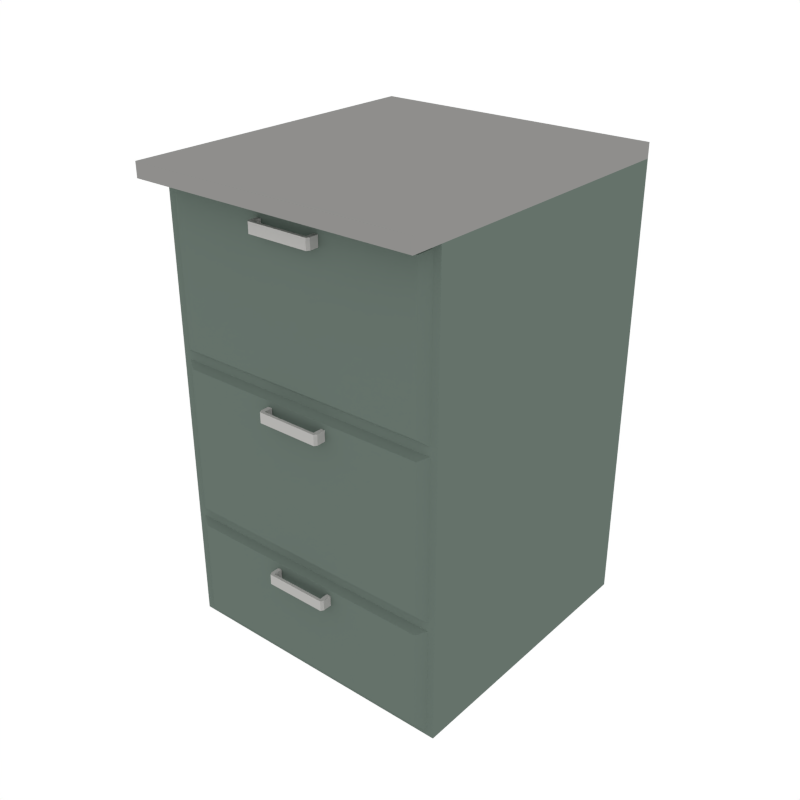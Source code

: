 # Source: Kitchen_3Drawers.blend  (saved by Blender 2.79.0; exported with 4.5.12 LTS)
import bpy
from mathutils import Matrix  # noqa: F401  (used for matrix-valued properties, if any)

bpy.ops.wm.read_factory_settings(use_empty=True)
scene = bpy.context.scene
scene.name = 'Scene'

# ---- collections
col_collection_1 = bpy.data.collections.new('Collection 1'); scene.collection.children.link(col_collection_1)

# ---- materials (node trees are filled in below, after node groups)
mat_kitchen = bpy.data.materials.new('Kitchen')
mat_kitchen.alpha_threshold = 0.0
mat_kitchen.diffuse_color = (0.1297, 0.1679, 0.1446, 1.0)
mat_kitchen.roughness = 0.5
mat_white = bpy.data.materials.new('White')
mat_white.alpha_threshold = 0.0
mat_white.diffuse_color = (0.448, 0.4433, 0.4294, 1.0)
mat_white.roughness = 0.5
mat_kitchentop = bpy.data.materials.new('KitchenTop')
mat_kitchentop.alpha_threshold = 0.0
mat_kitchentop.diffuse_color = (0.2738, 0.271, 0.2627, 1.0)
mat_kitchentop.roughness = 0.5

# ---- material node trees

# ---- world
world_world = bpy.data.worlds.new('World'); scene.world = world_world
world_world.color = (1.0, 1.0, 1.0)
world_world.use_sun_shadow = False
world_world.sun_shadow_jitter_overblur = 0.0
world_world.cycles.sampling_method = 'NONE'
world_world.cycles.sample_map_resolution = 256

# ---- meshes
me_cube_079 = bpy.data.meshes.new('Cube.079')
me_cube_079.from_pydata([(-0.5054, -0.5054, 0.0), (-0.5054, -0.5054, 0.411), (-0.5054, 0.5054, 0.0), (-0.5054, 0.5054, 0.411), (0.5054, -0.5054, 0.0), (0.5054, -0.5054, 0.411), (0.5054, 0.5054, 0.0), (0.5054, 0.5054, 0.411), (-0.4801, -0.5054, 0.01499), (-0.4801, -0.5054, 0.396), (0.4801, -0.5054, 0.396), (0.4801, -0.5054, 0.01499), (-0.4479, -0.5259, 0.03413), (-0.4479, -0.5259, 0.3769), (0.4479, -0.5259, 0.3769), (0.4479, -0.5259, 0.03413), (-0.114, -0.5126, 0.3205), (-0.114, -0.5126, 0.3567), (-0.09901, -0.5126, 0.3567), (-0.09901, -0.5126, 0.3205), (-0.114, -0.5562, 0.3205), (-0.114, -0.5562, 0.3567), (-0.09901, -0.5562, 0.3567), (-0.09901, -0.5562, 0.3205), (-0.1079, -0.5661, 0.3205), (-0.1079, -0.5661, 0.3567), (-0.09901, -0.5661, 0.3567), (-0.09901, -0.5661, 0.3205), (0.114, -0.5126, 0.3205), (0.114, -0.5126, 0.3567), (0.09901, -0.5126, 0.3567), (0.09901, -0.5126, 0.3205), (0.114, -0.5562, 0.3205), (0.114, -0.5562, 0.3567), (0.09901, -0.5562, 0.3567), (0.09901, -0.5562, 0.3205), (0.1079, -0.5661, 0.3205), (0.1079, -0.5661, 0.3567), (0.09901, -0.5661, 0.3567), (0.09901, -0.5661, 0.3205), (-0.5054, -0.5054, 0.992), (-0.5054, 0.5054, 0.992), (0.5054, -0.5054, 0.992), (0.5054, 0.5054, 0.992), (-0.4801, -0.5054, 0.426), (-0.4801, -0.5054, 0.977), (0.4801, -0.5054, 0.977), (0.4801, -0.5054, 0.426), (-0.4479, -0.5259, 0.4451), (-0.4479, -0.5259, 0.9579), (0.4479, -0.5259, 0.9579), (0.4479, -0.5259, 0.4451), (-0.114, -0.5126, 0.9015), (-0.114, -0.5126, 0.9377), (-0.09901, -0.5126, 0.9377), (-0.09901, -0.5126, 0.9015), (-0.114, -0.5562, 0.9015), (-0.114, -0.5562, 0.9377), (-0.09901, -0.5562, 0.9377), (-0.09901, -0.5562, 0.9015), (-0.1079, -0.5661, 0.9015), (-0.1079, -0.5661, 0.9377), (-0.09901, -0.5661, 0.9377), (-0.09901, -0.5661, 0.9015), (0.114, -0.5126, 0.9015), (0.114, -0.5126, 0.9377), (0.09901, -0.5126, 0.9377), (0.09901, -0.5126, 0.9015), (0.114, -0.5562, 0.9015), (0.114, -0.5562, 0.9377), (0.09901, -0.5562, 0.9377), (0.09901, -0.5562, 0.9015), (0.1079, -0.5661, 0.9015), (0.1079, -0.5661, 0.9377), (0.09901, -0.5661, 0.9377), (0.09901, -0.5661, 0.9015), (-0.5054, -0.5054, 1.575), (-0.5054, 0.5054, 1.575), (0.5054, -0.5054, 1.575), (0.5054, 0.5054, 1.575), (-0.4801, -0.5054, 1.007), (-0.4801, -0.5054, 1.558), (0.4801, -0.5054, 1.558), (0.4801, -0.5054, 1.007), (-0.4479, -0.5259, 1.026), (-0.4479, -0.5259, 1.539), (0.4479, -0.5259, 1.539), (0.4479, -0.5259, 1.026), (-0.114, -0.5126, 1.483), (-0.114, -0.5126, 1.519), (-0.09901, -0.5126, 1.519), (-0.09901, -0.5126, 1.483), (-0.114, -0.5562, 1.483), (-0.114, -0.5562, 1.519), (-0.09901, -0.5562, 1.519), (-0.09901, -0.5562, 1.483), (-0.1079, -0.5661, 1.483), (-0.1079, -0.5661, 1.519), (-0.09901, -0.5661, 1.519), (-0.09901, -0.5661, 1.483), (0.114, -0.5126, 1.483), (0.114, -0.5126, 1.519), (0.09901, -0.5126, 1.519), (0.09901, -0.5126, 1.483), (0.114, -0.5562, 1.483), (0.114, -0.5562, 1.519), (0.09901, -0.5562, 1.519), (0.09901, -0.5562, 1.483), (0.1079, -0.5661, 1.483), (0.1079, -0.5661, 1.519), (0.09901, -0.5661, 1.519), (0.09901, -0.5661, 1.483), (-0.5054, -0.5054, 1.625), (-0.5054, 0.5054, 1.625), (0.5054, 0.5054, 1.625), (0.5054, -0.5054, 1.625), (0.5054, -0.615, 1.575), (-0.5054, -0.615, 1.575), (0.5054, -0.615, 1.625), (-0.5054, -0.615, 1.625)], [], [(78, 79, 114, 115), (0, 1, 3, 2), (2, 3, 7, 6), (6, 7, 5, 4), (5, 1, 9, 10), (4, 5, 10, 11), (1, 0, 8, 9), (0, 4, 11, 8), (8, 11, 15, 12), (15, 14, 13, 12), (9, 8, 12, 13), (10, 9, 13, 14), (11, 10, 14, 15), (27, 26, 25, 24), (20, 23, 27, 24), (18, 17, 21, 22), (19, 18, 22, 23), (16, 19, 23, 20), (17, 16, 20, 21), (21, 20, 24, 25), (22, 21, 25, 26), (39, 27, 23, 35), (38, 26, 27, 39), (34, 22, 26, 38), (39, 36, 37, 38), (32, 36, 39, 35), (30, 34, 33, 29), (31, 35, 34, 30), (28, 32, 35, 31), (29, 33, 32, 28), (33, 37, 36, 32), (34, 38, 37, 33), (35, 23, 22, 34), (1, 40, 41, 3), (3, 41, 43, 7), (7, 43, 42, 5), (42, 40, 45, 46), (5, 42, 46, 47), (40, 1, 44, 45), (1, 5, 47, 44), (44, 47, 51, 48), (51, 50, 49, 48), (45, 44, 48, 49), (46, 45, 49, 50), (47, 46, 50, 51), (63, 62, 61, 60), (56, 59, 63, 60), (54, 53, 57, 58), (55, 54, 58, 59), (52, 55, 59, 56), (53, 52, 56, 57), (57, 56, 60, 61), (58, 57, 61, 62), (75, 63, 59, 71), (74, 62, 63, 75), (70, 58, 62, 74), (75, 72, 73, 74), (68, 72, 75, 71), (66, 70, 69, 65), (67, 71, 70, 66), (64, 68, 71, 67), (65, 69, 68, 64), (69, 73, 72, 68), (70, 74, 73, 69), (71, 59, 58, 70), (40, 76, 77, 41), (41, 77, 79, 43), (43, 79, 78, 42), (78, 76, 81, 82), (42, 78, 82, 83), (76, 40, 80, 81), (40, 42, 83, 80), (80, 83, 87, 84), (87, 86, 85, 84), (81, 80, 84, 85), (82, 81, 85, 86), (83, 82, 86, 87), (99, 98, 97, 96), (92, 95, 99, 96), (90, 89, 93, 94), (91, 90, 94, 95), (88, 91, 95, 92), (89, 88, 92, 93), (93, 92, 96, 97), (94, 93, 97, 98), (111, 99, 95, 107), (110, 98, 99, 111), (106, 94, 98, 110), (111, 108, 109, 110), (104, 108, 111, 107), (102, 106, 105, 101), (103, 107, 106, 102), (100, 104, 107, 103), (101, 105, 104, 100), (105, 109, 108, 104), (106, 110, 109, 105), (107, 95, 94, 106), (2, 6, 4, 0), (79, 77, 113, 114), (112, 115, 114, 113), (77, 76, 112, 113), (117, 116, 118, 119), (76, 78, 116, 117), (78, 115, 118, 116), (115, 112, 119, 118), (112, 76, 117, 119)])
me_cube_079.polygons.foreach_set('material_index', [2, 0, 0, 0, 0, 0, 0, 0, 0, 0, 0, 0, 0, 1, 1, 1, 1, 1, 1, 1, 1, 1, 1, 1, 1, 1, 1, 1, 1, 1, 1, 1, 1, 0, 0, 0, 0, 0, 0, 0, 0, 0, 0, 0, 0, 1, 1, 1, 1, 1, 1, 1, 1, 1, 1, 1, 1, 1, 1, 1, 1, 1, 1, 1, 1, 0, 0, 0, 0, 0, 0, 0, 0, 0, 0, 0, 0, 1, 1, 1, 1, 1, 1, 1, 1, 1, 1, 1, 1, 1, 1, 1, 1, 1, 1, 1, 1, 0, 2, 2, 2, 2, 0, 2, 2, 2])
me_cube_079.materials.append(mat_kitchen)
me_cube_079.materials.append(mat_white)
me_cube_079.materials.append(mat_kitchentop)
me_cube_079.use_remesh_preserve_volume = False
me_cube_079.use_remesh_preserve_attributes = False
me_cube_079.use_mirror_vertex_groups = False
me_cube_079.update()

# ---- objects
ob_kitchen_3drawers = bpy.data.objects.new('Kitchen_3Drawers', me_cube_079)

# ---- transforms, parenting, visibility, modifiers, constraints
ob_kitchen_3drawers.location = (0.0, 0.0, 0.0)
ob_kitchen_3drawers.lineart.crease_threshold = 0.0

# ---- collection membership
col_collection_1.objects.link(ob_kitchen_3drawers)

# ---- scene / render settings (as saved in the file)
scene.frame_start = 1; scene.frame_end = 250; scene.frame_set(0)
scene.render.engine = 'CYCLES'
scene.render.resolution_x = 1000
scene.render.resolution_y = 1000
scene.render.dither_intensity = 0.0
scene.cycles.samples = 200
scene.cycles.sampling_pattern = 'TABULATED_SOBOL'
scene.cycles.light_sampling_threshold = 0.0
scene.cycles.use_adaptive_sampling = False
scene.cycles.use_light_tree = False
scene.cycles.caustics_reflective = False
scene.cycles.caustics_refractive = False
scene.cycles.blur_glossy = 0.0
scene.cycles.max_bounces = 2
scene.cycles.pixel_filter_type = 'GAUSSIAN'
scene.cycles.sample_clamp_indirect = 0.0
scene.view_settings.view_transform = 'Standard'
bpy.context.view_layer.update()

# ---- added for rendering (the .blend has no active camera): camera
cam_auto = bpy.data.cameras.new('AutoCamera')
cam_auto.lens = 50.0
cam_auto.sensor_width = 36.0
cam_auto.clip_end = 1000.0
ob_auto_camera = bpy.data.objects.new('AutoCamera', cam_auto)
scene.collection.objects.link(ob_auto_camera)
ob_auto_camera.location = (2.05146, -2.51656, 2.45344)
ob_auto_camera.rotation_euler = (1.09748, -7.21219e-08, 0.694738)
scene.camera = ob_auto_camera
bpy.context.view_layer.update()
